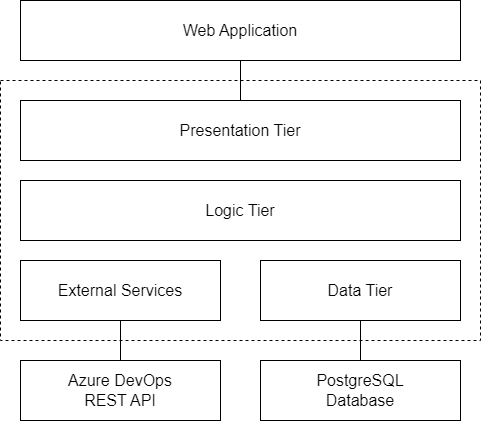

The diagram above was exported from draw.io. Its source (the exported page's mxGraphModel, read from the mxfile embedded in the PNG):
<mxGraphModel dx="880" dy="578" grid="1" gridSize="10" guides="1" tooltips="1" connect="1" arrows="1" fold="1" page="1" pageScale="1" pageWidth="850" pageHeight="1100" math="0" shadow="0">
  <root>
    <mxCell id="0" />
    <mxCell id="1" parent="0" />
    <mxCell id="17" value="" style="rounded=0;whiteSpace=wrap;html=1;dashed=1;" parent="1" vertex="1">
      <mxGeometry x="220" y="120" width="480" height="260" as="geometry" />
    </mxCell>
    <mxCell id="2" value="Presentation Tier" style="rounded=0;whiteSpace=wrap;html=1;fontSize=16;" parent="1" vertex="1">
      <mxGeometry x="240" y="140" width="440" height="60" as="geometry" />
    </mxCell>
    <mxCell id="3" value="Logic Tier" style="rounded=0;whiteSpace=wrap;html=1;fontSize=16;" parent="1" vertex="1">
      <mxGeometry x="240" y="220" width="440" height="60" as="geometry" />
    </mxCell>
    <mxCell id="4" value="External Services" style="rounded=0;whiteSpace=wrap;html=1;fontSize=16;" parent="1" vertex="1">
      <mxGeometry x="240" y="300" width="200" height="60" as="geometry" />
    </mxCell>
    <mxCell id="5" value="Data Tier" style="rounded=0;whiteSpace=wrap;html=1;fontSize=16;" parent="1" vertex="1">
      <mxGeometry x="480" y="300" width="200" height="60" as="geometry" />
    </mxCell>
    <mxCell id="6" value="Azure DevOps&lt;br style=&quot;font-size: 16px;&quot;&gt;REST API" style="rounded=0;whiteSpace=wrap;html=1;fontSize=16;" parent="1" vertex="1">
      <mxGeometry x="240" y="400" width="200" height="60" as="geometry" />
    </mxCell>
    <mxCell id="7" value="PostgreSQL&lt;br style=&quot;font-size: 16px;&quot;&gt;Database" style="rounded=0;whiteSpace=wrap;html=1;fontSize=16;" parent="1" vertex="1">
      <mxGeometry x="480" y="400" width="200" height="60" as="geometry" />
    </mxCell>
    <mxCell id="15" value="Web Application" style="rounded=0;whiteSpace=wrap;html=1;fontSize=16;" parent="1" vertex="1">
      <mxGeometry x="240" y="40" width="440" height="60" as="geometry" />
    </mxCell>
    <mxCell id="18" value="" style="endArrow=none;html=1;exitX=0.5;exitY=1;exitDx=0;exitDy=0;entryX=0.5;entryY=0;entryDx=0;entryDy=0;" parent="1" source="4" target="6" edge="1">
      <mxGeometry width="50" height="50" relative="1" as="geometry">
        <mxPoint x="390" y="470" as="sourcePoint" />
        <mxPoint x="440" y="420" as="targetPoint" />
      </mxGeometry>
    </mxCell>
    <mxCell id="19" value="" style="endArrow=none;html=1;exitX=0.5;exitY=1;exitDx=0;exitDy=0;entryX=0.5;entryY=0;entryDx=0;entryDy=0;" parent="1" source="5" target="7" edge="1">
      <mxGeometry width="50" height="50" relative="1" as="geometry">
        <mxPoint x="375" y="470" as="sourcePoint" />
        <mxPoint x="375" y="500" as="targetPoint" />
      </mxGeometry>
    </mxCell>
    <mxCell id="20" value="" style="endArrow=none;html=1;exitX=0.5;exitY=1;exitDx=0;exitDy=0;entryX=0.5;entryY=0;entryDx=0;entryDy=0;" parent="1" source="15" target="2" edge="1">
      <mxGeometry width="50" height="50" relative="1" as="geometry">
        <mxPoint x="535" y="310" as="sourcePoint" />
        <mxPoint x="535" y="340" as="targetPoint" />
      </mxGeometry>
    </mxCell>
  </root>
</mxGraphModel>